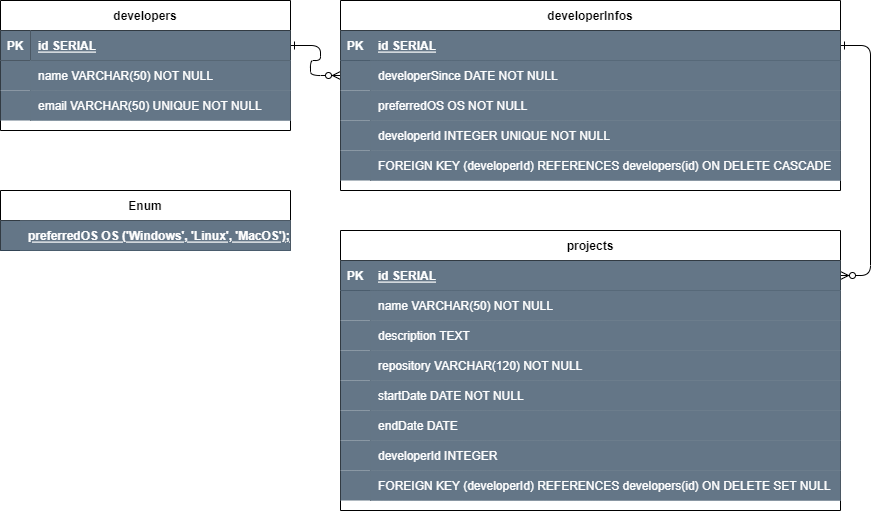

The diagram above was exported from draw.io. Its source (the exported page's mxGraphModel, read from the mxfile embedded in the PNG):
<mxGraphModel dx="1187" dy="638" grid="1" gridSize="10" guides="1" tooltips="1" connect="1" arrows="1" fold="1" page="1" pageScale="1" pageWidth="1100" pageHeight="850" background="none" math="0" shadow="0" extFonts="Permanent Marker^https://fonts.googleapis.com/css?family=Permanent+Marker">
  <root>
    <mxCell id="0" />
    <mxCell id="1" parent="0" />
    <mxCell id="C-vyLk0tnHw3VtMMgP7b-1" value="" style="edgeStyle=entityRelationEdgeStyle;endArrow=ERzeroToMany;startArrow=ERone;endFill=1;startFill=0;" parent="1" source="C-vyLk0tnHw3VtMMgP7b-24" target="C-vyLk0tnHw3VtMMgP7b-6" edge="1">
      <mxGeometry width="100" height="100" relative="1" as="geometry">
        <mxPoint x="340" y="720" as="sourcePoint" />
        <mxPoint x="440" y="620" as="targetPoint" />
      </mxGeometry>
    </mxCell>
    <mxCell id="C-vyLk0tnHw3VtMMgP7b-12" value="" style="edgeStyle=entityRelationEdgeStyle;endArrow=ERzeroToMany;startArrow=ERone;endFill=1;startFill=0;exitX=1;exitY=0.5;exitDx=0;exitDy=0;entryX=1;entryY=0.5;entryDx=0;entryDy=0;" parent="1" source="C-vyLk0tnHw3VtMMgP7b-3" target="C-vyLk0tnHw3VtMMgP7b-14" edge="1">
      <mxGeometry width="100" height="100" relative="1" as="geometry">
        <mxPoint x="1240" y="400" as="sourcePoint" />
        <mxPoint x="1250" y="490" as="targetPoint" />
        <Array as="points">
          <mxPoint x="1170" y="350" />
        </Array>
      </mxGeometry>
    </mxCell>
    <mxCell id="C-vyLk0tnHw3VtMMgP7b-2" value="developerInfos" style="shape=table;startSize=30;container=1;collapsible=1;childLayout=tableLayout;fixedRows=1;rowLines=0;fontStyle=1;align=center;resizeLast=1;labelBackgroundColor=none;" parent="1" vertex="1">
      <mxGeometry x="450" y="120" width="500" height="190" as="geometry" />
    </mxCell>
    <mxCell id="C-vyLk0tnHw3VtMMgP7b-3" value="" style="shape=partialRectangle;collapsible=0;dropTarget=0;pointerEvents=0;fillColor=#647687;points=[[0,0.5],[1,0.5]];portConstraint=eastwest;top=0;left=0;right=0;bottom=1;fontColor=#ffffff;strokeColor=#314354;" parent="C-vyLk0tnHw3VtMMgP7b-2" vertex="1">
      <mxGeometry y="30" width="500" height="30" as="geometry" />
    </mxCell>
    <mxCell id="C-vyLk0tnHw3VtMMgP7b-4" value="PK" style="shape=partialRectangle;overflow=hidden;connectable=0;fillColor=none;top=0;left=0;bottom=0;right=0;fontStyle=1;fontColor=#FFFFFF;" parent="C-vyLk0tnHw3VtMMgP7b-3" vertex="1">
      <mxGeometry width="30" height="30" as="geometry">
        <mxRectangle width="30" height="30" as="alternateBounds" />
      </mxGeometry>
    </mxCell>
    <mxCell id="C-vyLk0tnHw3VtMMgP7b-5" value="id SERIAL" style="shape=partialRectangle;overflow=hidden;connectable=0;fillColor=none;top=0;left=0;bottom=0;right=0;align=left;spacingLeft=6;fontStyle=5;labelBackgroundColor=none;fontColor=#FFFFFF;" parent="C-vyLk0tnHw3VtMMgP7b-3" vertex="1">
      <mxGeometry x="30" width="470" height="30" as="geometry">
        <mxRectangle width="470" height="30" as="alternateBounds" />
      </mxGeometry>
    </mxCell>
    <mxCell id="C-vyLk0tnHw3VtMMgP7b-6" value="" style="shape=partialRectangle;collapsible=0;dropTarget=0;pointerEvents=0;fillColor=#647687;points=[[0,0.5],[1,0.5]];portConstraint=eastwest;top=0;left=0;right=0;bottom=0;fontColor=#ffffff;strokeColor=#314354;" parent="C-vyLk0tnHw3VtMMgP7b-2" vertex="1">
      <mxGeometry y="60" width="500" height="30" as="geometry" />
    </mxCell>
    <mxCell id="C-vyLk0tnHw3VtMMgP7b-7" value="" style="shape=partialRectangle;overflow=hidden;connectable=0;fillColor=none;top=0;left=0;bottom=0;right=0;" parent="C-vyLk0tnHw3VtMMgP7b-6" vertex="1">
      <mxGeometry width="30" height="30" as="geometry">
        <mxRectangle width="30" height="30" as="alternateBounds" />
      </mxGeometry>
    </mxCell>
    <mxCell id="C-vyLk0tnHw3VtMMgP7b-8" value="developerSince DATE NOT NULL" style="shape=partialRectangle;overflow=hidden;connectable=0;fillColor=#647687;top=0;left=0;bottom=0;right=0;align=left;spacingLeft=6;strokeColor=#314354;fontColor=#ffffff;" parent="C-vyLk0tnHw3VtMMgP7b-6" vertex="1">
      <mxGeometry x="30" width="470" height="30" as="geometry">
        <mxRectangle width="470" height="30" as="alternateBounds" />
      </mxGeometry>
    </mxCell>
    <mxCell id="C-vyLk0tnHw3VtMMgP7b-9" value="" style="shape=partialRectangle;collapsible=0;dropTarget=0;pointerEvents=0;fillColor=#647687;points=[[0,0.5],[1,0.5]];portConstraint=eastwest;top=0;left=0;right=0;bottom=0;fontColor=#ffffff;strokeColor=#314354;" parent="C-vyLk0tnHw3VtMMgP7b-2" vertex="1">
      <mxGeometry y="90" width="500" height="30" as="geometry" />
    </mxCell>
    <mxCell id="C-vyLk0tnHw3VtMMgP7b-10" value="" style="shape=partialRectangle;overflow=hidden;connectable=0;fillColor=none;top=0;left=0;bottom=0;right=0;" parent="C-vyLk0tnHw3VtMMgP7b-9" vertex="1">
      <mxGeometry width="30" height="30" as="geometry">
        <mxRectangle width="30" height="30" as="alternateBounds" />
      </mxGeometry>
    </mxCell>
    <mxCell id="C-vyLk0tnHw3VtMMgP7b-11" value="preferredOS OS NOT NULL" style="shape=partialRectangle;overflow=hidden;connectable=0;fillColor=#647687;top=0;left=0;bottom=0;right=0;align=left;spacingLeft=6;fontColor=#ffffff;strokeColor=#314354;" parent="C-vyLk0tnHw3VtMMgP7b-9" vertex="1">
      <mxGeometry x="30" width="470" height="30" as="geometry">
        <mxRectangle width="470" height="30" as="alternateBounds" />
      </mxGeometry>
    </mxCell>
    <mxCell id="vYIDqzIIFQ9zIlZrXaAJ-4" value="" style="shape=partialRectangle;collapsible=0;dropTarget=0;pointerEvents=0;fillColor=#647687;points=[[0,0.5],[1,0.5]];portConstraint=eastwest;top=0;left=0;right=0;bottom=0;fontColor=#ffffff;strokeColor=#314354;" vertex="1" parent="C-vyLk0tnHw3VtMMgP7b-2">
      <mxGeometry y="120" width="500" height="30" as="geometry" />
    </mxCell>
    <mxCell id="vYIDqzIIFQ9zIlZrXaAJ-5" value="" style="shape=partialRectangle;overflow=hidden;connectable=0;fillColor=none;top=0;left=0;bottom=0;right=0;" vertex="1" parent="vYIDqzIIFQ9zIlZrXaAJ-4">
      <mxGeometry width="30" height="30" as="geometry">
        <mxRectangle width="30" height="30" as="alternateBounds" />
      </mxGeometry>
    </mxCell>
    <mxCell id="vYIDqzIIFQ9zIlZrXaAJ-6" value="developerId INTEGER UNIQUE NOT NULL" style="shape=partialRectangle;overflow=hidden;connectable=0;fillColor=#647687;top=0;left=0;bottom=0;right=0;align=left;spacingLeft=6;fontColor=#ffffff;strokeColor=#314354;" vertex="1" parent="vYIDqzIIFQ9zIlZrXaAJ-4">
      <mxGeometry x="30" width="470" height="30" as="geometry">
        <mxRectangle width="470" height="30" as="alternateBounds" />
      </mxGeometry>
    </mxCell>
    <mxCell id="vYIDqzIIFQ9zIlZrXaAJ-7" value="" style="shape=partialRectangle;collapsible=0;dropTarget=0;pointerEvents=0;fillColor=#647687;points=[[0,0.5],[1,0.5]];portConstraint=eastwest;top=0;left=0;right=0;bottom=0;fontColor=#ffffff;strokeColor=#314354;" vertex="1" parent="C-vyLk0tnHw3VtMMgP7b-2">
      <mxGeometry y="150" width="500" height="30" as="geometry" />
    </mxCell>
    <mxCell id="vYIDqzIIFQ9zIlZrXaAJ-8" value="" style="shape=partialRectangle;overflow=hidden;connectable=0;fillColor=none;top=0;left=0;bottom=0;right=0;" vertex="1" parent="vYIDqzIIFQ9zIlZrXaAJ-7">
      <mxGeometry width="30" height="30" as="geometry">
        <mxRectangle width="30" height="30" as="alternateBounds" />
      </mxGeometry>
    </mxCell>
    <mxCell id="vYIDqzIIFQ9zIlZrXaAJ-9" value="FOREIGN KEY (developerId) REFERENCES developers(id) ON DELETE CASCADE" style="shape=partialRectangle;overflow=hidden;connectable=0;fillColor=#647687;top=0;left=0;bottom=0;right=0;align=left;spacingLeft=6;fontColor=#ffffff;strokeColor=#314354;" vertex="1" parent="vYIDqzIIFQ9zIlZrXaAJ-7">
      <mxGeometry x="30" width="470" height="30" as="geometry">
        <mxRectangle width="470" height="30" as="alternateBounds" />
      </mxGeometry>
    </mxCell>
    <mxCell id="C-vyLk0tnHw3VtMMgP7b-13" value="projects" style="shape=table;startSize=30;container=1;collapsible=1;childLayout=tableLayout;fixedRows=1;rowLines=0;fontStyle=1;align=center;resizeLast=1;strokeColor=default;fillColor=default;" parent="1" vertex="1">
      <mxGeometry x="450" y="350" width="500" height="280" as="geometry" />
    </mxCell>
    <mxCell id="C-vyLk0tnHw3VtMMgP7b-14" value="" style="shape=partialRectangle;collapsible=0;dropTarget=0;pointerEvents=0;fillColor=#647687;points=[[0,0.5],[1,0.5]];portConstraint=eastwest;top=0;left=0;right=0;bottom=1;fontColor=#ffffff;strokeColor=#314354;" parent="C-vyLk0tnHw3VtMMgP7b-13" vertex="1">
      <mxGeometry y="30" width="500" height="30" as="geometry" />
    </mxCell>
    <mxCell id="C-vyLk0tnHw3VtMMgP7b-15" value="PK" style="shape=partialRectangle;overflow=hidden;connectable=0;fillColor=none;top=0;left=0;bottom=0;right=0;fontStyle=1;fontColor=#FFFFFF;" parent="C-vyLk0tnHw3VtMMgP7b-14" vertex="1">
      <mxGeometry width="30" height="30" as="geometry">
        <mxRectangle width="30" height="30" as="alternateBounds" />
      </mxGeometry>
    </mxCell>
    <mxCell id="C-vyLk0tnHw3VtMMgP7b-16" value="id SERIAL" style="shape=partialRectangle;overflow=hidden;connectable=0;fillColor=none;top=0;left=0;bottom=0;right=0;align=left;spacingLeft=6;fontStyle=5;strokeColor=inherit;fontColor=#FFFFFF;" parent="C-vyLk0tnHw3VtMMgP7b-14" vertex="1">
      <mxGeometry x="30" width="470" height="30" as="geometry">
        <mxRectangle width="470" height="30" as="alternateBounds" />
      </mxGeometry>
    </mxCell>
    <mxCell id="C-vyLk0tnHw3VtMMgP7b-17" value="" style="shape=partialRectangle;collapsible=0;dropTarget=0;pointerEvents=0;fillColor=#647687;points=[[0,0.5],[1,0.5]];portConstraint=eastwest;top=0;left=0;right=0;bottom=0;fontColor=#ffffff;strokeColor=#314354;" parent="C-vyLk0tnHw3VtMMgP7b-13" vertex="1">
      <mxGeometry y="60" width="500" height="30" as="geometry" />
    </mxCell>
    <mxCell id="C-vyLk0tnHw3VtMMgP7b-18" value="" style="shape=partialRectangle;overflow=hidden;connectable=0;fillColor=none;top=0;left=0;bottom=0;right=0;" parent="C-vyLk0tnHw3VtMMgP7b-17" vertex="1">
      <mxGeometry width="30" height="30" as="geometry">
        <mxRectangle width="30" height="30" as="alternateBounds" />
      </mxGeometry>
    </mxCell>
    <mxCell id="C-vyLk0tnHw3VtMMgP7b-19" value="name VARCHAR(50) NOT NULL" style="shape=partialRectangle;overflow=hidden;connectable=0;fillColor=#647687;top=0;left=0;bottom=0;right=0;align=left;spacingLeft=6;fontColor=#ffffff;strokeColor=#314354;" parent="C-vyLk0tnHw3VtMMgP7b-17" vertex="1">
      <mxGeometry x="30" width="470" height="30" as="geometry">
        <mxRectangle width="470" height="30" as="alternateBounds" />
      </mxGeometry>
    </mxCell>
    <mxCell id="C-vyLk0tnHw3VtMMgP7b-20" value="" style="shape=partialRectangle;collapsible=0;dropTarget=0;pointerEvents=0;fillColor=#647687;points=[[0,0.5],[1,0.5]];portConstraint=eastwest;top=0;left=0;right=0;bottom=0;fontColor=#ffffff;strokeColor=#314354;" parent="C-vyLk0tnHw3VtMMgP7b-13" vertex="1">
      <mxGeometry y="90" width="500" height="30" as="geometry" />
    </mxCell>
    <mxCell id="C-vyLk0tnHw3VtMMgP7b-21" value="" style="shape=partialRectangle;overflow=hidden;connectable=0;fillColor=none;top=0;left=0;bottom=0;right=0;" parent="C-vyLk0tnHw3VtMMgP7b-20" vertex="1">
      <mxGeometry width="30" height="30" as="geometry">
        <mxRectangle width="30" height="30" as="alternateBounds" />
      </mxGeometry>
    </mxCell>
    <mxCell id="C-vyLk0tnHw3VtMMgP7b-22" value="description TEXT" style="shape=partialRectangle;overflow=hidden;connectable=0;fillColor=#647687;top=0;left=0;bottom=0;right=0;align=left;spacingLeft=6;fontColor=#ffffff;strokeColor=#314354;" parent="C-vyLk0tnHw3VtMMgP7b-20" vertex="1">
      <mxGeometry x="30" width="470" height="30" as="geometry">
        <mxRectangle width="470" height="30" as="alternateBounds" />
      </mxGeometry>
    </mxCell>
    <mxCell id="vYIDqzIIFQ9zIlZrXaAJ-10" value="" style="shape=partialRectangle;collapsible=0;dropTarget=0;pointerEvents=0;fillColor=#647687;points=[[0,0.5],[1,0.5]];portConstraint=eastwest;top=0;left=0;right=0;bottom=0;fontColor=#ffffff;strokeColor=#314354;" vertex="1" parent="C-vyLk0tnHw3VtMMgP7b-13">
      <mxGeometry y="120" width="500" height="30" as="geometry" />
    </mxCell>
    <mxCell id="vYIDqzIIFQ9zIlZrXaAJ-11" value="" style="shape=partialRectangle;overflow=hidden;connectable=0;fillColor=none;top=0;left=0;bottom=0;right=0;" vertex="1" parent="vYIDqzIIFQ9zIlZrXaAJ-10">
      <mxGeometry width="30" height="30" as="geometry">
        <mxRectangle width="30" height="30" as="alternateBounds" />
      </mxGeometry>
    </mxCell>
    <mxCell id="vYIDqzIIFQ9zIlZrXaAJ-12" value="repository VARCHAR(120) NOT NULL" style="shape=partialRectangle;overflow=hidden;connectable=0;fillColor=#647687;top=0;left=0;bottom=0;right=0;align=left;spacingLeft=6;fontColor=#ffffff;strokeColor=#314354;" vertex="1" parent="vYIDqzIIFQ9zIlZrXaAJ-10">
      <mxGeometry x="30" width="470" height="30" as="geometry">
        <mxRectangle width="470" height="30" as="alternateBounds" />
      </mxGeometry>
    </mxCell>
    <mxCell id="vYIDqzIIFQ9zIlZrXaAJ-13" value="" style="shape=partialRectangle;collapsible=0;dropTarget=0;pointerEvents=0;fillColor=#647687;points=[[0,0.5],[1,0.5]];portConstraint=eastwest;top=0;left=0;right=0;bottom=0;fontColor=#ffffff;strokeColor=#314354;" vertex="1" parent="C-vyLk0tnHw3VtMMgP7b-13">
      <mxGeometry y="150" width="500" height="30" as="geometry" />
    </mxCell>
    <mxCell id="vYIDqzIIFQ9zIlZrXaAJ-14" value="" style="shape=partialRectangle;overflow=hidden;connectable=0;fillColor=none;top=0;left=0;bottom=0;right=0;" vertex="1" parent="vYIDqzIIFQ9zIlZrXaAJ-13">
      <mxGeometry width="30" height="30" as="geometry">
        <mxRectangle width="30" height="30" as="alternateBounds" />
      </mxGeometry>
    </mxCell>
    <mxCell id="vYIDqzIIFQ9zIlZrXaAJ-15" value="startDate DATE NOT NULL" style="shape=partialRectangle;overflow=hidden;connectable=0;fillColor=#647687;top=0;left=0;bottom=0;right=0;align=left;spacingLeft=6;fontColor=#ffffff;strokeColor=#314354;" vertex="1" parent="vYIDqzIIFQ9zIlZrXaAJ-13">
      <mxGeometry x="30" width="470" height="30" as="geometry">
        <mxRectangle width="470" height="30" as="alternateBounds" />
      </mxGeometry>
    </mxCell>
    <mxCell id="vYIDqzIIFQ9zIlZrXaAJ-16" value="" style="shape=partialRectangle;collapsible=0;dropTarget=0;pointerEvents=0;fillColor=#647687;points=[[0,0.5],[1,0.5]];portConstraint=eastwest;top=0;left=0;right=0;bottom=0;fontColor=#ffffff;strokeColor=#314354;" vertex="1" parent="C-vyLk0tnHw3VtMMgP7b-13">
      <mxGeometry y="180" width="500" height="30" as="geometry" />
    </mxCell>
    <mxCell id="vYIDqzIIFQ9zIlZrXaAJ-17" value="" style="shape=partialRectangle;overflow=hidden;connectable=0;fillColor=none;top=0;left=0;bottom=0;right=0;" vertex="1" parent="vYIDqzIIFQ9zIlZrXaAJ-16">
      <mxGeometry width="30" height="30" as="geometry">
        <mxRectangle width="30" height="30" as="alternateBounds" />
      </mxGeometry>
    </mxCell>
    <mxCell id="vYIDqzIIFQ9zIlZrXaAJ-18" value="endDate DATE" style="shape=partialRectangle;overflow=hidden;connectable=0;fillColor=#647687;top=0;left=0;bottom=0;right=0;align=left;spacingLeft=6;fontColor=#ffffff;strokeColor=#314354;" vertex="1" parent="vYIDqzIIFQ9zIlZrXaAJ-16">
      <mxGeometry x="30" width="470" height="30" as="geometry">
        <mxRectangle width="470" height="30" as="alternateBounds" />
      </mxGeometry>
    </mxCell>
    <mxCell id="vYIDqzIIFQ9zIlZrXaAJ-19" value="" style="shape=partialRectangle;collapsible=0;dropTarget=0;pointerEvents=0;fillColor=#647687;points=[[0,0.5],[1,0.5]];portConstraint=eastwest;top=0;left=0;right=0;bottom=0;fontColor=#ffffff;strokeColor=#314354;" vertex="1" parent="C-vyLk0tnHw3VtMMgP7b-13">
      <mxGeometry y="210" width="500" height="30" as="geometry" />
    </mxCell>
    <mxCell id="vYIDqzIIFQ9zIlZrXaAJ-20" value="" style="shape=partialRectangle;overflow=hidden;connectable=0;fillColor=none;top=0;left=0;bottom=0;right=0;" vertex="1" parent="vYIDqzIIFQ9zIlZrXaAJ-19">
      <mxGeometry width="30" height="30" as="geometry">
        <mxRectangle width="30" height="30" as="alternateBounds" />
      </mxGeometry>
    </mxCell>
    <mxCell id="vYIDqzIIFQ9zIlZrXaAJ-21" value="developerId INTEGER" style="shape=partialRectangle;overflow=hidden;connectable=0;fillColor=#647687;top=0;left=0;bottom=0;right=0;align=left;spacingLeft=6;fontColor=#ffffff;strokeColor=#314354;" vertex="1" parent="vYIDqzIIFQ9zIlZrXaAJ-19">
      <mxGeometry x="30" width="470" height="30" as="geometry">
        <mxRectangle width="470" height="30" as="alternateBounds" />
      </mxGeometry>
    </mxCell>
    <mxCell id="vYIDqzIIFQ9zIlZrXaAJ-22" value="" style="shape=partialRectangle;collapsible=0;dropTarget=0;pointerEvents=0;fillColor=#647687;points=[[0,0.5],[1,0.5]];portConstraint=eastwest;top=0;left=0;right=0;bottom=0;fontColor=#ffffff;strokeColor=#314354;" vertex="1" parent="C-vyLk0tnHw3VtMMgP7b-13">
      <mxGeometry y="240" width="500" height="30" as="geometry" />
    </mxCell>
    <mxCell id="vYIDqzIIFQ9zIlZrXaAJ-23" value="" style="shape=partialRectangle;overflow=hidden;connectable=0;fillColor=none;top=0;left=0;bottom=0;right=0;" vertex="1" parent="vYIDqzIIFQ9zIlZrXaAJ-22">
      <mxGeometry width="30" height="30" as="geometry">
        <mxRectangle width="30" height="30" as="alternateBounds" />
      </mxGeometry>
    </mxCell>
    <mxCell id="vYIDqzIIFQ9zIlZrXaAJ-24" value="FOREIGN KEY (developerId) REFERENCES developers(id) ON DELETE SET NULL" style="shape=partialRectangle;overflow=hidden;connectable=0;fillColor=#647687;top=0;left=0;bottom=0;right=0;align=left;spacingLeft=6;fontColor=#ffffff;strokeColor=#314354;" vertex="1" parent="vYIDqzIIFQ9zIlZrXaAJ-22">
      <mxGeometry x="30" width="470" height="30" as="geometry">
        <mxRectangle width="470" height="30" as="alternateBounds" />
      </mxGeometry>
    </mxCell>
    <mxCell id="C-vyLk0tnHw3VtMMgP7b-23" value="developers" style="shape=table;startSize=30;container=1;collapsible=1;childLayout=tableLayout;fixedRows=1;rowLines=0;fontStyle=1;align=center;resizeLast=1;" parent="1" vertex="1">
      <mxGeometry x="110" y="120" width="290" height="130" as="geometry" />
    </mxCell>
    <mxCell id="C-vyLk0tnHw3VtMMgP7b-24" value="" style="shape=partialRectangle;collapsible=0;dropTarget=0;pointerEvents=0;fillColor=none;points=[[0,0.5],[1,0.5]];portConstraint=eastwest;top=0;left=0;right=0;bottom=1;" parent="C-vyLk0tnHw3VtMMgP7b-23" vertex="1">
      <mxGeometry y="30" width="290" height="30" as="geometry" />
    </mxCell>
    <mxCell id="C-vyLk0tnHw3VtMMgP7b-25" value="PK" style="shape=partialRectangle;overflow=hidden;connectable=0;fillColor=#647687;top=0;left=0;bottom=0;right=0;fontStyle=1;fontColor=#ffffff;strokeColor=#314354;" parent="C-vyLk0tnHw3VtMMgP7b-24" vertex="1">
      <mxGeometry width="30" height="30" as="geometry">
        <mxRectangle width="30" height="30" as="alternateBounds" />
      </mxGeometry>
    </mxCell>
    <mxCell id="C-vyLk0tnHw3VtMMgP7b-26" value="id SERIAL" style="shape=partialRectangle;overflow=hidden;connectable=0;fillColor=#647687;top=0;left=0;bottom=0;right=0;align=left;spacingLeft=6;fontStyle=5;fontColor=#ffffff;strokeColor=#314354;" parent="C-vyLk0tnHw3VtMMgP7b-24" vertex="1">
      <mxGeometry x="30" width="260" height="30" as="geometry">
        <mxRectangle width="260" height="30" as="alternateBounds" />
      </mxGeometry>
    </mxCell>
    <mxCell id="C-vyLk0tnHw3VtMMgP7b-27" value="" style="shape=partialRectangle;collapsible=0;dropTarget=0;pointerEvents=0;fillColor=#647687;points=[[0,0.5],[1,0.5]];portConstraint=eastwest;top=0;left=0;right=0;bottom=0;fontColor=#ffffff;strokeColor=#314354;" parent="C-vyLk0tnHw3VtMMgP7b-23" vertex="1">
      <mxGeometry y="60" width="290" height="30" as="geometry" />
    </mxCell>
    <mxCell id="C-vyLk0tnHw3VtMMgP7b-28" value="" style="shape=partialRectangle;overflow=hidden;connectable=0;fillColor=none;top=0;left=0;bottom=0;right=0;" parent="C-vyLk0tnHw3VtMMgP7b-27" vertex="1">
      <mxGeometry width="30" height="30" as="geometry">
        <mxRectangle width="30" height="30" as="alternateBounds" />
      </mxGeometry>
    </mxCell>
    <mxCell id="C-vyLk0tnHw3VtMMgP7b-29" value="name VARCHAR(50) NOT NULL" style="shape=partialRectangle;overflow=hidden;connectable=0;fillColor=#647687;top=0;left=0;bottom=0;right=0;align=left;spacingLeft=6;fontColor=#ffffff;strokeColor=#314354;" parent="C-vyLk0tnHw3VtMMgP7b-27" vertex="1">
      <mxGeometry x="30" width="260" height="30" as="geometry">
        <mxRectangle width="260" height="30" as="alternateBounds" />
      </mxGeometry>
    </mxCell>
    <mxCell id="vYIDqzIIFQ9zIlZrXaAJ-1" value="" style="shape=partialRectangle;collapsible=0;dropTarget=0;pointerEvents=0;fillColor=#647687;points=[[0,0.5],[1,0.5]];portConstraint=eastwest;top=0;left=0;right=0;bottom=0;fontColor=#ffffff;strokeColor=#314354;" vertex="1" parent="C-vyLk0tnHw3VtMMgP7b-23">
      <mxGeometry y="90" width="290" height="30" as="geometry" />
    </mxCell>
    <mxCell id="vYIDqzIIFQ9zIlZrXaAJ-2" value="" style="shape=partialRectangle;overflow=hidden;connectable=0;fillColor=none;top=0;left=0;bottom=0;right=0;" vertex="1" parent="vYIDqzIIFQ9zIlZrXaAJ-1">
      <mxGeometry width="30" height="30" as="geometry">
        <mxRectangle width="30" height="30" as="alternateBounds" />
      </mxGeometry>
    </mxCell>
    <mxCell id="vYIDqzIIFQ9zIlZrXaAJ-3" value="email VARCHAR(50) UNIQUE NOT NULL" style="shape=partialRectangle;overflow=hidden;connectable=0;fillColor=#647687;top=0;left=0;bottom=0;right=0;align=left;spacingLeft=6;fontColor=#ffffff;strokeColor=#314354;" vertex="1" parent="vYIDqzIIFQ9zIlZrXaAJ-1">
      <mxGeometry x="30" width="260" height="30" as="geometry">
        <mxRectangle width="260" height="30" as="alternateBounds" />
      </mxGeometry>
    </mxCell>
    <mxCell id="vYIDqzIIFQ9zIlZrXaAJ-32" value="Enum" style="shape=table;startSize=30;container=1;collapsible=1;childLayout=tableLayout;fixedRows=1;rowLines=0;fontStyle=1;align=center;resizeLast=1;" vertex="1" parent="1">
      <mxGeometry x="110" y="310" width="290" height="60" as="geometry">
        <mxRectangle x="120" y="310" width="100" height="30" as="alternateBounds" />
      </mxGeometry>
    </mxCell>
    <mxCell id="vYIDqzIIFQ9zIlZrXaAJ-33" value="" style="shape=partialRectangle;collapsible=0;dropTarget=0;pointerEvents=0;fillColor=#647687;points=[[0,0.5],[1,0.5]];portConstraint=eastwest;top=0;left=0;right=0;bottom=1;fontColor=#ffffff;strokeColor=#314354;" vertex="1" parent="vYIDqzIIFQ9zIlZrXaAJ-32">
      <mxGeometry y="30" width="290" height="30" as="geometry" />
    </mxCell>
    <mxCell id="vYIDqzIIFQ9zIlZrXaAJ-34" value="" style="shape=partialRectangle;overflow=hidden;connectable=0;fillColor=none;top=0;left=0;bottom=0;right=0;fontStyle=1;" vertex="1" parent="vYIDqzIIFQ9zIlZrXaAJ-33">
      <mxGeometry width="20" height="30" as="geometry">
        <mxRectangle width="20" height="30" as="alternateBounds" />
      </mxGeometry>
    </mxCell>
    <mxCell id="vYIDqzIIFQ9zIlZrXaAJ-35" value="preferredOS OS ('Windows', 'Linux', 'MacOS');" style="shape=partialRectangle;overflow=hidden;connectable=0;fillColor=#647687;top=0;left=0;bottom=0;right=0;align=left;spacingLeft=6;fontStyle=5;fontColor=#ffffff;strokeColor=#314354;" vertex="1" parent="vYIDqzIIFQ9zIlZrXaAJ-33">
      <mxGeometry x="20" width="270" height="30" as="geometry">
        <mxRectangle width="270" height="30" as="alternateBounds" />
      </mxGeometry>
    </mxCell>
  </root>
</mxGraphModel>